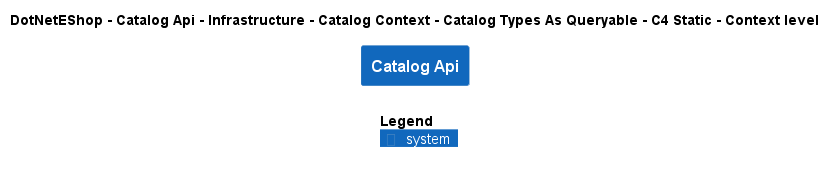

The diagram above was rendered by PlantUML. Its source (embedded in the PNG):
@startuml
!include ..\..\..\..\..\..\..\..\..\.c4s\C4_Context.puml

AddElementTag("c4interflow:lifecycle:new", $bgColor=green, $fontColor=#ffffff, $borderColor=green, $shadowing="False")
AddElementTag("c4interflow:lifecycle:changed", $bgColor=orange, $fontColor=#ffffff, $borderColor=orange, $shadowing="False")
AddElementTag("c4interflow:lifecycle:removed", $bgColor=red, $fontColor=#ffffff, $borderColor=red, $shadowing="False")

AddRelTag("c4interflow:lifecycle:new", $textColor=green, $lineColor=green)
AddRelTag("c4interflow:lifecycle:changed", $textColor=orange, $lineColor=orange)
AddRelTag("c4interflow:lifecycle:removed", $textColor=red, $lineColor=red)

SHOW_PERSON_PORTRAIT()
LAYOUT_TOP_DOWN()

skinparam linetype polyline

title DotNetEShop - Catalog Api - Infrastructure - Catalog Context - Catalog Types As Queryable - C4 Static - Context level

System(DotNetEShop.SoftwareSystems.CatalogApi, "Catalog Api", "")



SHOW_LEGEND()
@enduml